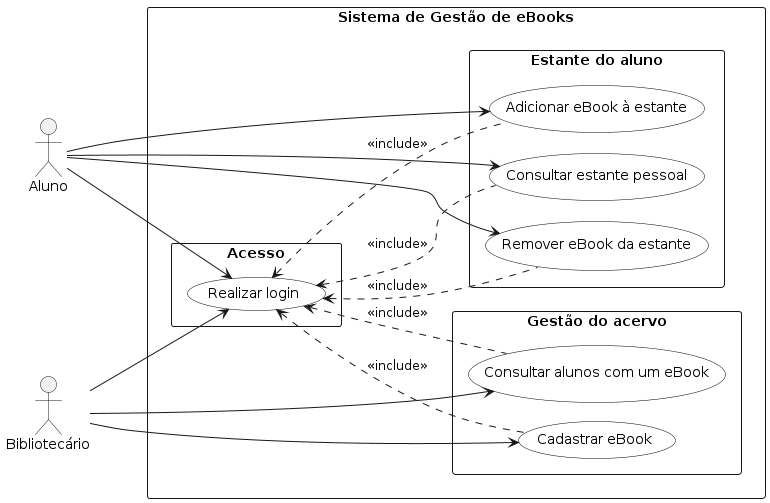

The diagram above was rendered by PlantUML. Its source (embedded in the PNG):
@startuml
' ---------------------------------------------------------------
' Sistema de Gestao de eBooks da Biblioteca Universitaria
' Lab01S01 - Diagrama de Casos de Uso
'
' Responsaveis:
'   Lucas Nogueira ..... UC07, UC09 (Bibliotecario)
'   Pedro Resende ...... UC01, UC02, UC03, UC04 (Aluno / acesso)
' ---------------------------------------------------------------

left to right direction
skinparam packageStyle rectangle
skinparam shadowing false
skinparam nodesep 20
skinparam ranksep 80
skinparam usecase {
  BackgroundColor White
  BorderColor Black
}

actor "Aluno" as Aluno
actor "Bibliotecário" as Bibliotecario

rectangle "Sistema de Gestão de eBooks" {

  package "Acesso" {
    usecase "Realizar login" as UC01
  }

  package "Estante do aluno" {
    usecase "Adicionar eBook à estante" as UC02
    usecase "Remover eBook da estante" as UC03
    usecase "Consultar estante pessoal" as UC04
  }

  package "Gestão do acervo" {
    usecase "Cadastrar eBook" as UC07
    usecase "Consultar alunos com um eBook" as UC09
  }
}

Aluno --> UC01
Bibliotecario --> UC01

Aluno --> UC02
Aluno --> UC03
Aluno --> UC04

Bibliotecario --> UC07
Bibliotecario --> UC09

' Login e incluido por todos os casos de uso que exigem usuario autenticado.
' A seta esta escrita como "UC01 <.. UCxx" apenas para o PlantUML posicionar
' o login proximo aos atores; a dependencia continua saindo de UCxx para UC01.
UC01 <.. UC02 : <<include>>
UC01 <.. UC03 : <<include>>
UC01 <.. UC04 : <<include>>
UC01 <.. UC07 : <<include>>
UC01 <.. UC09 : <<include>>
@enduml